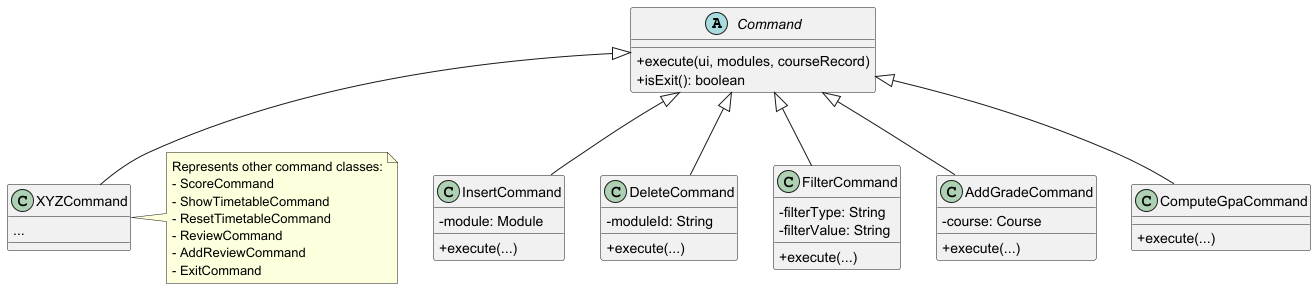

The diagram above was rendered by PlantUML. Its source (embedded in the PNG):
@startuml
skinparam classAttributeIconSize 0

abstract class Command {
  + execute(ui, modules, courseRecord)
  + isExit(): boolean
}

class InsertCommand {
  - module: Module
  + execute(...)
}

class DeleteCommand {
  - moduleId: String
  + execute(...)
}

class FilterCommand {
  - filterType: String
  - filterValue: String
  + execute(...)
}

class AddGradeCommand {
  - course: Course
  + execute(...)
}

class ComputeGpaCommand {
  + execute(...)
}

class XYZCommand {
  ...
}

Command <|-- InsertCommand
Command <|-- DeleteCommand
Command <|-- FilterCommand
Command <|-- AddGradeCommand
Command <|-- ComputeGpaCommand
Command <|-- XYZCommand

note right of XYZCommand
  Represents other command classes:
  - ScoreCommand
  - ShowTimetableCommand
  - ResetTimetableCommand
  - ReviewCommand
  - AddReviewCommand
  - ExitCommand
end note

@enduml